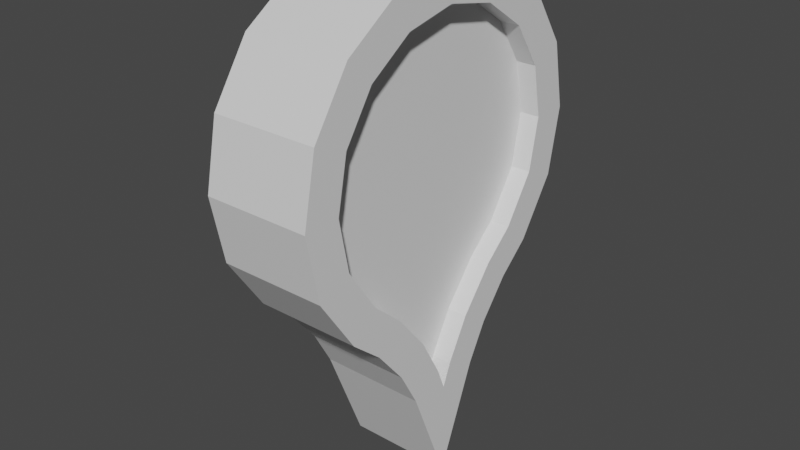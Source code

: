 # Source: Icon.blend  (saved by Blender 2.93.21; exported with 4.5.12 LTS)
import bpy
from mathutils import Matrix  # noqa: F401  (used for matrix-valued properties, if any)

bpy.ops.wm.read_factory_settings(use_empty=True)
scene = bpy.context.scene
scene.name = 'Scene'

# ---- collections
col_collection = bpy.data.collections.new('Collection'); scene.collection.children.link(col_collection)

# ---- materials (node trees are filled in below, after node groups)
mat_material = bpy.data.materials.new('Material')
mat_material.alpha_threshold = 0.0
mat_material.use_transparent_shadow = False
mat_material.line_color = (0.0, 0.0, 0.0, 1.0)

# ---- material node trees
mat_material.use_nodes = True; mat_material.node_tree.nodes.clear()
_N = mat_material.node_tree.nodes; _L = mat_material.node_tree.links
n0 = _N.new('ShaderNodeOutputMaterial'); n0.name = 'Material Output'; n0.location = (300, 300)
n1 = _N.new('ShaderNodeBsdfPrincipled'); n1.name = 'Principled BSDF'; n1.location = (10, 300)
n1.distribution = 'GGX'
n1.subsurface_method = 'BURLEY'
n1.inputs[2].default_value = 0.4
n1.inputs[3].default_value = 1.45
n1.inputs[27].default_value = (0.0, 0.0, 0.0, 1.0)
n1.inputs[28].default_value = 1.0
_L.new(n1.outputs[0], n0.inputs[0])
n0.is_active_output = True

# ---- world
world_world = bpy.data.worlds.new('World'); scene.world = world_world
world_world.use_nodes = True; world_world.node_tree.nodes.clear()
_N = world_world.node_tree.nodes; _L = world_world.node_tree.links
n0 = _N.new('ShaderNodeOutputWorld'); n0.name = 'World Output'; n0.location = (300, 300)
n1 = _N.new('ShaderNodeBackground'); n1.name = 'Background'; n1.location = (10, 300)
n1.inputs[0].default_value = (0.05088, 0.05088, 0.05088, 1.0)
_L.new(n1.outputs[0], n0.inputs[0])
n0.is_active_output = True
world_world.color = (0.05088, 0.05088, 0.05088)
world_world.use_sun_shadow = False
world_world.sun_shadow_jitter_overblur = 0.0

# ---- meshes
me_cube = bpy.data.meshes.new('Cube')
me_cube.from_pydata([(0.3071, 0.5575, 2.316), (0.3071, -0.5575, 2.316), (0.3071, 0.3017, 2.487), (0.3071, 0.0, 2.547), (0.3071, -0.3017, 2.487), (0.3071, 0.7284, 1.457), (0.3071, 0.7884, 1.758), (0.3071, 0.7284, 2.06), (0.3071, -0.7284, 2.06), (0.3071, -0.7884, 1.758), (0.3071, -0.7284, 1.457), (0.3071, -0.5501, 1.19), (0.3071, 0.0, 0.4357), (-0.3071, -0.5575, 2.316), (-0.3071, 0.5575, 2.316), (-0.3071, -0.3017, 2.487), (-0.3071, 0.0, 2.547), (-0.3071, 0.3017, 2.487), (-0.3071, 0.5501, 1.19), (-0.3071, 0.7284, 2.06), (-0.3071, 0.7884, 1.758), (-0.3071, 0.7284, 1.457), (-0.3071, -0.7284, 1.457), (-0.3071, -0.7884, 1.758), (-0.3071, -0.7284, 2.06), (-0.3071, -0.5501, 1.19), (-0.3071, 0.0, 0.4357), (0.3071, -0.05001, 0.561), (0.3071, -0.3758, 1.039), (0.3071, -0.1809, 0.7986), (0.3071, 0.05001, 0.561), (0.3071, 0.5501, 1.19), (0.3071, 0.1809, 0.7986), (0.3071, 0.3758, 1.039), (-0.3071, 0.05001, 0.561), (-0.3071, 0.3758, 1.039), (-0.3071, 0.1809, 0.7986), (-0.3071, -0.05001, 0.561), (-0.3071, -0.1809, 0.7986), (-0.3071, -0.3758, 1.039), (-0.3071, 0.7071, 1.051), (-0.3071, 0.9239, 1.376), (0.3071, 1.0, 1.758), (0.3071, 0.9239, 1.376), (-0.3071, 1.0, 1.758), (0.3071, 0.9239, 2.141), (-0.3071, 0.9239, 2.141), (0.3071, -1.0, 1.758), (0.3071, -0.9239, 2.141), (-0.3071, -0.9239, 2.141), (-0.3071, -1.0, 1.758), (0.3071, -0.9239, 1.376), (-0.3071, -0.9239, 1.376), (-0.3071, -0.3827, 2.682), (-0.3071, -0.7071, 2.465), (0.3071, -0.7071, 2.465), (0.3071, -0.3827, 2.682), (-0.3071, 0.0, 2.758), (0.3071, 0.0, 2.758), (-0.3071, 0.3827, 2.682), (0.3071, 0.3827, 2.682), (-0.3071, 0.7071, 2.465), (0.3071, 0.7071, 2.465), (0.3071, 0.3538, 0.6823), (0.3071, 0.238, 0.4721), (-0.3071, 0.238, 0.4721), (-0.3071, 0.3538, 0.6823), (0.3071, 0.5255, 0.8943), (-0.3071, 0.5255, 0.8943), (0.3071, 0.7071, 1.051), (0.3071, -0.3538, 0.6823), (0.3071, -0.5255, 0.8943), (-0.3071, -0.5255, 0.8943), (-0.3071, -0.3538, 0.6823), (0.3071, -0.238, 0.4721), (-0.3071, -0.238, 0.4721), (-0.3071, 0.0, -0.124), (0.3071, 0.0, -0.124), (0.3071, -0.7071, 1.051), (-0.3071, -0.7071, 1.051), (-0.3071, 0.5501, 1.19), (-0.3071, 0.7284, 1.457), (0.3071, 0.7884, 1.758), (0.3071, 0.7284, 1.457), (-0.3071, 0.7884, 1.758), (0.3071, 0.7284, 2.06), (-0.3071, 0.7284, 2.06), (0.3071, -0.7884, 1.758), (0.3071, -0.7284, 2.06), (-0.3071, -0.7284, 2.06), (-0.3071, -0.7884, 1.758), (0.3071, -0.7284, 1.457), (-0.3071, -0.7284, 1.457), (-0.3071, -0.3017, 2.487), (-0.3071, -0.5575, 2.316), (0.3071, -0.5575, 2.316), (0.3071, -0.3017, 2.487), (-0.3071, 0.0, 2.547), (0.3071, 0.0, 2.547), (-0.3071, 0.3017, 2.487), (0.3071, 0.3017, 2.487), (-0.3071, 0.5575, 2.316), (0.3071, 0.5575, 2.316), (0.3071, 0.1809, 0.7986), (0.3071, 0.05001, 0.561), (-0.3071, 0.05001, 0.561), (-0.3071, 0.1809, 0.7986), (0.3071, 0.3758, 1.039), (-0.3071, 0.3758, 1.039), (0.3071, 0.5501, 1.19), (0.3071, -0.1809, 0.7986), (0.3071, -0.3758, 1.039), (-0.3071, -0.3758, 1.039), (-0.3071, -0.1809, 0.7986), (0.3071, -0.05001, 0.561), (-0.3071, -0.05001, 0.561), (-0.3071, 0.0, 0.4357), (0.3071, 0.0, 0.4357), (0.3071, -0.5501, 1.19), (-0.3071, -0.5501, 1.19), (-0.1927, 0.5501, 1.19), (-0.1927, 0.7284, 1.457), (0.1927, 0.7884, 1.758), (0.1927, 0.7284, 1.457), (-0.1927, 0.7884, 1.758), (0.1927, 0.7284, 2.06), (-0.1927, 0.7284, 2.06), (0.1927, -0.7884, 1.758), (0.1927, -0.7284, 2.06), (-0.1927, -0.7284, 2.06), (-0.1927, -0.7884, 1.758), (0.1927, -0.7284, 1.457), (-0.1927, -0.7284, 1.457), (-0.1927, -0.3017, 2.487), (-0.1927, -0.5575, 2.316), (0.1927, -0.5575, 2.316), (0.1927, -0.3017, 2.487), (-0.1927, 0.0, 2.547), (0.1927, 0.0, 2.547), (-0.1927, 0.3017, 2.487), (0.1927, 0.3017, 2.487), (-0.1927, 0.5575, 2.316), (0.1927, 0.5575, 2.316), (0.1927, 0.1809, 0.7986), (0.1927, 0.05001, 0.561), (-0.1927, 0.05001, 0.561), (-0.1927, 0.1809, 0.7986), (0.1927, 0.3758, 1.039), (-0.1927, 0.3758, 1.039), (0.1927, 0.5501, 1.19), (0.1927, -0.1809, 0.7986), (0.1927, -0.3758, 1.039), (-0.1927, -0.3758, 1.039), (-0.1927, -0.1809, 0.7986), (0.1927, -0.05001, 0.561), (-0.1927, -0.05001, 0.561), (-0.1927, 0.0, 0.4357), (0.1927, 0.0, 0.4357), (0.1927, -0.5501, 1.19), (-0.1927, -0.5501, 1.19)], [], [(69, 40, 41, 43), (43, 41, 44, 42), (42, 44, 46, 45), (45, 46, 61, 62), (55, 54, 49, 48), (48, 49, 50, 47), (47, 50, 52, 51), (51, 52, 79, 78), (65, 64, 77, 76), (39, 25, 119, 112), (3, 4, 96, 98), (54, 55, 56, 53), (53, 56, 58, 57), (57, 58, 60, 59), (59, 60, 62, 61), (64, 65, 66, 63), (63, 66, 68, 67), (67, 68, 40, 69), (78, 79, 72, 71), (71, 72, 73, 70), (70, 73, 75, 74), (76, 77, 74, 75), (18, 21, 41, 40), (6, 5, 43, 42), (21, 20, 44, 41), (7, 6, 42, 45), (20, 19, 46, 44), (9, 8, 48, 47), (24, 23, 50, 49), (10, 9, 47, 51), (23, 22, 52, 50), (15, 13, 54, 53), (1, 4, 56, 55), (16, 15, 53, 57), (4, 3, 58, 56), (17, 16, 57, 59), (3, 2, 60, 58), (14, 17, 59, 61), (2, 0, 62, 60), (32, 30, 64, 63), (34, 36, 66, 65), (33, 32, 63, 67), (36, 35, 68, 66), (31, 33, 67, 69), (29, 28, 71, 70), (39, 38, 73, 72), (27, 29, 70, 74), (38, 37, 75, 73), (37, 26, 76, 75), (12, 27, 74, 77), (30, 12, 77, 64), (26, 34, 65, 76), (5, 31, 69, 43), (0, 7, 45, 62), (19, 14, 61, 46), (8, 1, 55, 48), (13, 24, 49, 54), (11, 10, 51, 78), (22, 25, 79, 52), (35, 18, 40, 68), (28, 11, 78, 71), (25, 39, 72, 79), (97, 99, 139, 137), (116, 115, 155, 156), (26, 37, 115, 116), (16, 17, 99, 97), (21, 18, 80, 81), (27, 12, 117, 114), (2, 3, 98, 100), (5, 6, 82, 83), (12, 30, 104, 117), (17, 14, 101, 99), (20, 21, 81, 84), (34, 26, 116, 105), (0, 2, 100, 102), (6, 7, 85, 82), (31, 5, 83, 109), (30, 32, 103, 104), (19, 20, 84, 86), (7, 0, 102, 85), (36, 34, 105, 106), (8, 9, 87, 88), (14, 19, 86, 101), (32, 33, 107, 103), (23, 24, 89, 90), (1, 8, 88, 95), (35, 36, 106, 108), (9, 10, 91, 87), (24, 13, 94, 89), (33, 31, 109, 107), (22, 23, 90, 92), (10, 11, 118, 91), (28, 29, 110, 111), (13, 15, 93, 94), (25, 22, 92, 119), (38, 39, 112, 113), (4, 1, 95, 96), (18, 35, 108, 80), (29, 27, 114, 110), (15, 16, 97, 93), (11, 28, 111, 118), (37, 38, 113, 115), (120, 148, 146, 145, 156, 155, 153, 152, 159, 132, 130, 129, 134, 133, 137, 139, 141, 126, 124, 121), (149, 123, 122, 125, 142, 140, 138, 136, 135, 128, 127, 131, 158, 151, 150, 154, 157, 144, 143, 147), (81, 80, 120, 121), (114, 117, 157, 154), (100, 98, 138, 140), (83, 82, 122, 123), (117, 104, 144, 157), (99, 101, 141, 139), (84, 81, 121, 124), (105, 116, 156, 145), (102, 100, 140, 142), (82, 85, 125, 122), (109, 83, 123, 149), (104, 103, 143, 144), (86, 84, 124, 126), (85, 102, 142, 125), (106, 105, 145, 146), (88, 87, 127, 128), (101, 86, 126, 141), (103, 107, 147, 143), (90, 89, 129, 130), (95, 88, 128, 135), (108, 106, 146, 148), (87, 91, 131, 127), (89, 94, 134, 129), (107, 109, 149, 147), (92, 90, 130, 132), (91, 118, 158, 131), (111, 110, 150, 151), (94, 93, 133, 134), (119, 92, 132, 159), (113, 112, 152, 153), (96, 95, 135, 136), (80, 108, 148, 120), (110, 114, 154, 150), (93, 97, 137, 133), (118, 111, 151, 158), (115, 113, 153, 155), (98, 96, 136, 138), (112, 119, 159, 152)])
_uv = me_cube.uv_layers.new(name='UVMap')
_uv.uv.foreach_set('vector', [0.375, 0.625, 0.125, 0.625, 0.125, 0.5772, 0.375, 0.5772, 0.375, 0.5772, 0.125, 0.5772, 0.125, 0.5, 0.375, 0.5, 0.375, 0.5, 0.375, 0.25, 0.4522, 0.25, 0.4522, 0.5, 0.4522, 0.5, 0.4522, 0.25, 0.5, 0.25, 0.5, 0.5, 0.625, 0.625, 0.875, 0.625, 0.875, 0.6728, 0.625, 0.6728, 0.625, 0.6728, 0.875, 0.6728, 0.875, 0.75, 0.625, 0.75, 0.625, 0.75, 0.625, 1.0, 0.5478, 1.0, 0.5478, 0.75, 0.5478, 0.75, 0.5478, 1.0, 0.5, 1.0, 0.5, 0.75, 0.125, 0.702, 0.375, 0.702, 0.375, 0.75, 0.125, 0.75, 0.4747, 0.03321, 0.5004, 0.02815, 0.5004, 0.02815, 0.4747, 0.03321, 0.5702, 0.5548, 0.5916, 0.5868, 0.5916, 0.5868, 0.5702, 0.5548, 0.875, 0.625, 0.625, 0.625, 0.625, 0.5772, 0.875, 0.5772, 0.875, 0.5772, 0.625, 0.5772, 0.625, 0.5, 0.875, 0.5, 0.625, 0.25, 0.625, 0.5, 0.5478, 0.5, 0.5478, 0.25, 0.5478, 0.25, 0.5478, 0.5, 0.5, 0.5, 0.5, 0.25, 0.375, 0.702, 0.125, 0.702, 0.125, 0.6842, 0.375, 0.6842, 0.375, 0.6842, 0.125, 0.6842, 0.125, 0.6542, 0.375, 0.6542, 0.375, 0.6542, 0.125, 0.6542, 0.125, 0.625, 0.375, 0.625, 0.5, 0.75, 0.5, 1.0, 0.4708, 1.0, 0.4708, 0.75, 0.4708, 0.75, 0.4708, 1.0, 0.4408, 1.0, 0.4408, 0.75, 0.4408, 0.75, 0.4408, 1.0, 0.423, 1.0, 0.423, 0.75, 0.375, 1.0, 0.375, 0.75, 0.423, 0.75, 0.423, 1.0, 0.4032, 0.1254, 0.41, 0.1638, 0.3845, 0.1728, 0.375, 0.125, 0.4311, 0.5546, 0.41, 0.5862, 0.3845, 0.5772, 0.4116, 0.5366, 0.41, 0.1638, 0.4311, 0.1954, 0.4116, 0.2134, 0.3845, 0.1728, 0.4629, 0.5333, 0.4311, 0.5546, 0.4116, 0.5366, 0.4522, 0.5095, 0.4311, 0.1954, 0.4629, 0.2167, 0.4522, 0.2405, 0.4116, 0.2134, 0.5704, 0.6939, 0.5917, 0.6621, 0.6155, 0.6728, 0.5884, 0.7134, 0.5917, 0.0879, 0.5704, 0.05607, 0.5884, 0.03661, 0.6155, 0.07716, 0.5388, 0.715, 0.5704, 0.6939, 0.5884, 0.7134, 0.5478, 0.7405, 0.5704, 0.05607, 0.5388, 0.035, 0.5478, 0.009515, 0.5884, 0.03661, 0.5916, 0.1632, 0.5991, 0.1255, 0.625, 0.125, 0.6155, 0.1728, 0.5991, 0.6245, 0.5916, 0.5868, 0.6155, 0.5772, 0.625, 0.625, 0.5702, 0.1952, 0.5916, 0.1632, 0.6155, 0.1728, 0.5884, 0.2134, 0.5916, 0.5868, 0.5702, 0.5548, 0.5884, 0.5366, 0.6155, 0.5772, 0.5382, 0.2166, 0.5702, 0.1952, 0.5884, 0.2134, 0.5478, 0.2405, 0.5702, 0.5548, 0.5382, 0.5334, 0.5478, 0.5095, 0.5884, 0.5366, 0.5005, 0.2241, 0.5382, 0.2166, 0.5478, 0.2405, 0.5, 0.25, 0.5382, 0.5334, 0.5005, 0.5259, 0.5, 0.5, 0.5478, 0.5095, 0.4143, 0.6788, 0.4191, 0.6971, 0.3948, 0.6882, 0.3844, 0.6781, 0.4191, 0.05292, 0.4143, 0.07125, 0.3844, 0.07191, 0.3948, 0.06183, 0.4082, 0.6503, 0.4143, 0.6788, 0.3844, 0.6781, 0.377, 0.6551, 0.4143, 0.07125, 0.4082, 0.09965, 0.377, 0.09487, 0.3844, 0.07191, 0.4032, 0.6246, 0.4082, 0.6503, 0.377, 0.6551, 0.375, 0.625, 0.4462, 0.7107, 0.4747, 0.7168, 0.4699, 0.748, 0.4469, 0.7406, 0.4747, 0.03321, 0.4462, 0.03926, 0.4469, 0.009361, 0.4699, 0.001973, 0.4279, 0.7059, 0.4462, 0.7107, 0.4469, 0.7406, 0.4368, 0.7302, 0.4462, 0.03926, 0.4279, 0.04408, 0.4368, 0.01976, 0.4469, 0.009361, 0.4279, 0.04408, 0.4205, 0.04552, 0.4116, 0.03661, 0.4368, 0.01976, 0.4205, 0.7045, 0.4279, 0.7059, 0.4368, 0.7302, 0.4116, 0.7134, 0.4191, 0.6971, 0.4205, 0.7045, 0.4116, 0.7134, 0.3948, 0.6882, 0.4205, 0.04552, 0.4191, 0.05292, 0.3948, 0.06183, 0.4116, 0.03661, 0.41, 0.5862, 0.4032, 0.6246, 0.375, 0.625, 0.3845, 0.5772, 0.5005, 0.5259, 0.4629, 0.5333, 0.4522, 0.5095, 0.5, 0.5, 0.4629, 0.2167, 0.5005, 0.2241, 0.5, 0.25, 0.4522, 0.2405, 0.5917, 0.6621, 0.5991, 0.6245, 0.625, 0.625, 0.6155, 0.6728, 0.5991, 0.1255, 0.5917, 0.0879, 0.6155, 0.07716, 0.625, 0.125, 0.5004, 0.7218, 0.5388, 0.715, 0.5478, 0.7405, 0.5, 0.75, 0.5388, 0.035, 0.5004, 0.02815, 0.5, 0.0, 0.5478, 0.009515, 0.4082, 0.09965, 0.4032, 0.1254, 0.375, 0.125, 0.377, 0.09487, 0.4747, 0.7168, 0.5004, 0.7218, 0.5, 0.75, 0.4699, 0.748, 0.5004, 0.02815, 0.4747, 0.03321, 0.4699, 0.001973, 0.5, 0.0, 0.5702, 0.1952, 0.5382, 0.2166, 0.5382, 0.2166, 0.5702, 0.1952, 0.4205, 0.04552, 0.4279, 0.04408, 0.4279, 0.04408, 0.4205, 0.04552, 0.4205, 0.04552, 0.4279, 0.04408, 0.4279, 0.04408, 0.4205, 0.04552, 0.5702, 0.1952, 0.5382, 0.2166, 0.5382, 0.2166, 0.5702, 0.1952, 0.41, 0.1638, 0.4032, 0.1254, 0.4032, 0.1254, 0.41, 0.1638, 0.4279, 0.7059, 0.4205, 0.7045, 0.4205, 0.7045, 0.4279, 0.7059, 0.5382, 0.5334, 0.5702, 0.5548, 0.5702, 0.5548, 0.5382, 0.5334, 0.41, 0.5862, 0.4311, 0.5546, 0.4311, 0.5546, 0.41, 0.5862, 0.4205, 0.7045, 0.4191, 0.6971, 0.4191, 0.6971, 0.4205, 0.7045, 0.5382, 0.2166, 0.5005, 0.2241, 0.5005, 0.2241, 0.5382, 0.2166, 0.4311, 0.1954, 0.41, 0.1638, 0.41, 0.1638, 0.4311, 0.1954, 0.4191, 0.05292, 0.4205, 0.04552, 0.4205, 0.04552, 0.4191, 0.05292, 0.5005, 0.5259, 0.5382, 0.5334, 0.5382, 0.5334, 0.5005, 0.5259, 0.4311, 0.5546, 0.4629, 0.5333, 0.4629, 0.5333, 0.4311, 0.5546, 0.4032, 0.6246, 0.41, 0.5862, 0.41, 0.5862, 0.4032, 0.6246, 0.4191, 0.6971, 0.4143, 0.6788, 0.4143, 0.6788, 0.4191, 0.6971, 0.4629, 0.2167, 0.4311, 0.1954, 0.4311, 0.1954, 0.4629, 0.2167, 0.4629, 0.5333, 0.5005, 0.5259, 0.5005, 0.5259, 0.4629, 0.5333, 0.4143, 0.07125, 0.4191, 0.05292, 0.4191, 0.05292, 0.4143, 0.07125, 0.5917, 0.6621, 0.5704, 0.6939, 0.5704, 0.6939, 0.5917, 0.6621, 0.5005, 0.2241, 0.4629, 0.2167, 0.4629, 0.2167, 0.5005, 0.2241, 0.4143, 0.6788, 0.4082, 0.6503, 0.4082, 0.6503, 0.4143, 0.6788, 0.5704, 0.05607, 0.5917, 0.0879, 0.5917, 0.0879, 0.5704, 0.05607, 0.5991, 0.6245, 0.5917, 0.6621, 0.5917, 0.6621, 0.5991, 0.6245, 0.4082, 0.09965, 0.4143, 0.07125, 0.4143, 0.07125, 0.4082, 0.09965, 0.5704, 0.6939, 0.5388, 0.715, 0.5388, 0.715, 0.5704, 0.6939, 0.5917, 0.0879, 0.5991, 0.1255, 0.5991, 0.1255, 0.5917, 0.0879, 0.4082, 0.6503, 0.4032, 0.6246, 0.4032, 0.6246, 0.4082, 0.6503, 0.5388, 0.035, 0.5704, 0.05607, 0.5704, 0.05607, 0.5388, 0.035, 0.5388, 0.715, 0.5004, 0.7218, 0.5004, 0.7218, 0.5388, 0.715, 0.4747, 0.7168, 0.4462, 0.7107, 0.4462, 0.7107, 0.4747, 0.7168, 0.5991, 0.1255, 0.5916, 0.1632, 0.5916, 0.1632, 0.5991, 0.1255, 0.5004, 0.02815, 0.5388, 0.035, 0.5388, 0.035, 0.5004, 0.02815, 0.4462, 0.03926, 0.4747, 0.03321, 0.4747, 0.03321, 0.4462, 0.03926, 0.5916, 0.5868, 0.5991, 0.6245, 0.5991, 0.6245, 0.5916, 0.5868, 0.4032, 0.1254, 0.4082, 0.09965, 0.4082, 0.09965, 0.4032, 0.1254, 0.4462, 0.7107, 0.4279, 0.7059, 0.4279, 0.7059, 0.4462, 0.7107, 0.5916, 0.1632, 0.5702, 0.1952, 0.5702, 0.1952, 0.5916, 0.1632, 0.5004, 0.7218, 0.4747, 0.7168, 0.4747, 0.7168, 0.5004, 0.7218, 0.4279, 0.04408, 0.4462, 0.03926, 0.4462, 0.03926, 0.4279, 0.04408, 0.4032, 0.1254, 0.4082, 0.09965, 0.4143, 0.07125, 0.4191, 0.05292, 0.4205, 0.04552, 0.4279, 0.04408, 0.4462, 0.03926, 0.4747, 0.03321, 0.5004, 0.02815, 0.5388, 0.035, 0.5704, 0.05607, 0.5917, 0.0879, 0.5991, 0.1255, 0.5916, 0.1632, 0.5702, 0.1952, 0.5382, 0.2166, 0.5005, 0.2241, 0.4629, 0.2167, 0.4311, 0.1954, 0.41, 0.1638, 0.4032, 0.6246, 0.41, 0.5862, 0.4311, 0.5546, 0.4629, 0.5333, 0.5005, 0.5259, 0.5382, 0.5334, 0.5702, 0.5548, 0.5916, 0.5868, 0.5991, 0.6245, 0.5917, 0.6621, 0.5704, 0.6939, 0.5388, 0.715, 0.5004, 0.7218, 0.4747, 0.7168, 0.4462, 0.7107, 0.4279, 0.7059, 0.4205, 0.7045, 0.4191, 0.6971, 0.4143, 0.6788, 0.4082, 0.6503, 0.41, 0.1638, 0.4032, 0.1254, 0.4032, 0.1254, 0.41, 0.1638, 0.4279, 0.7059, 0.4205, 0.7045, 0.4205, 0.7045, 0.4279, 0.7059, 0.5382, 0.5334, 0.5702, 0.5548, 0.5702, 0.5548, 0.5382, 0.5334, 0.41, 0.5862, 0.4311, 0.5546, 0.4311, 0.5546, 0.41, 0.5862, 0.4205, 0.7045, 0.4191, 0.6971, 0.4191, 0.6971, 0.4205, 0.7045, 0.5382, 0.2166, 0.5005, 0.2241, 0.5005, 0.2241, 0.5382, 0.2166, 0.4311, 0.1954, 0.41, 0.1638, 0.41, 0.1638, 0.4311, 0.1954, 0.4191, 0.05292, 0.4205, 0.04552, 0.4205, 0.04552, 0.4191, 0.05292, 0.5005, 0.5259, 0.5382, 0.5334, 0.5382, 0.5334, 0.5005, 0.5259, 0.4311, 0.5546, 0.4629, 0.5333, 0.4629, 0.5333, 0.4311, 0.5546, 0.4032, 0.6246, 0.41, 0.5862, 0.41, 0.5862, 0.4032, 0.6246, 0.4191, 0.6971, 0.4143, 0.6788, 0.4143, 0.6788, 0.4191, 0.6971, 0.4629, 0.2167, 0.4311, 0.1954, 0.4311, 0.1954, 0.4629, 0.2167, 0.4629, 0.5333, 0.5005, 0.5259, 0.5005, 0.5259, 0.4629, 0.5333, 0.4143, 0.07125, 0.4191, 0.05292, 0.4191, 0.05292, 0.4143, 0.07125, 0.5917, 0.6621, 0.5704, 0.6939, 0.5704, 0.6939, 0.5917, 0.6621, 0.5005, 0.2241, 0.4629, 0.2167, 0.4629, 0.2167, 0.5005, 0.2241, 0.4143, 0.6788, 0.4082, 0.6503, 0.4082, 0.6503, 0.4143, 0.6788, 0.5704, 0.05607, 0.5917, 0.0879, 0.5917, 0.0879, 0.5704, 0.05607, 0.5991, 0.6245, 0.5917, 0.6621, 0.5917, 0.6621, 0.5991, 0.6245, 0.4082, 0.09965, 0.4143, 0.07125, 0.4143, 0.07125, 0.4082, 0.09965, 0.5704, 0.6939, 0.5388, 0.715, 0.5388, 0.715, 0.5704, 0.6939, 0.5917, 0.0879, 0.5991, 0.1255, 0.5991, 0.1255, 0.5917, 0.0879, 0.4082, 0.6503, 0.4032, 0.6246, 0.4032, 0.6246, 0.4082, 0.6503, 0.5388, 0.035, 0.5704, 0.05607, 0.5704, 0.05607, 0.5388, 0.035, 0.5388, 0.715, 0.5004, 0.7218, 0.5004, 0.7218, 0.5388, 0.715, 0.4747, 0.7168, 0.4462, 0.7107, 0.4462, 0.7107, 0.4747, 0.7168, 0.5991, 0.1255, 0.5916, 0.1632, 0.5916, 0.1632, 0.5991, 0.1255, 0.5004, 0.02815, 0.5388, 0.035, 0.5388, 0.035, 0.5004, 0.02815, 0.4462, 0.03926, 0.4747, 0.03321, 0.4747, 0.03321, 0.4462, 0.03926, 0.5916, 0.5868, 0.5991, 0.6245, 0.5991, 0.6245, 0.5916, 0.5868, 0.4032, 0.1254, 0.4082, 0.09965, 0.4082, 0.09965, 0.4032, 0.1254, 0.4462, 0.7107, 0.4279, 0.7059, 0.4279, 0.7059, 0.4462, 0.7107, 0.5916, 0.1632, 0.5702, 0.1952, 0.5702, 0.1952, 0.5916, 0.1632, 0.5004, 0.7218, 0.4747, 0.7168, 0.4747, 0.7168, 0.5004, 0.7218, 0.4279, 0.04408, 0.4462, 0.03926, 0.4462, 0.03926, 0.4279, 0.04408, 0.5702, 0.5548, 0.5916, 0.5868, 0.5916, 0.5868, 0.5702, 0.5548, 0.4747, 0.03321, 0.5004, 0.02815, 0.5004, 0.02815, 0.4747, 0.03321])
me_cube.materials.append(mat_material)
me_cube.use_remesh_preserve_volume = False
me_cube.use_remesh_preserve_attributes = False
me_cube.use_mirror_vertex_groups = False
me_cube.update()

# ---- objects
ob_icon = bpy.data.objects.new('Icon', me_cube)

# ---- transforms, parenting, visibility, modifiers, constraints
ob_icon.location = (0.0, 0.0, 0.0)
ob_icon.lock_rotations_4d = False
ob_icon.empty_display_type = 'ARROWS'
ob_icon.lineart.crease_threshold = 0.0

# ---- collection membership
col_collection.objects.link(ob_icon)

# ---- scene / render settings (as saved in the file)
scene.frame_start = 1; scene.frame_end = 250; scene.frame_set(1)
scene.render.engine = 'BLENDER_EEVEE_NEXT'
scene.cycles.use_denoising = False
scene.cycles.samples = 128
scene.cycles.sampling_pattern = 'TABULATED_SOBOL'
scene.cycles.use_adaptive_sampling = False
scene.cycles.use_light_tree = False
scene.view_settings.view_transform = 'Filmic'
bpy.context.view_layer.update()

# ---- added for rendering (the .blend has no active camera and no usable light): camera, sun
cam_auto = bpy.data.cameras.new('AutoCamera')
cam_auto.lens = 50.0
cam_auto.sensor_width = 36.0
cam_auto.clip_end = 1000.0
ob_auto_camera = bpy.data.objects.new('AutoCamera', cam_auto)
scene.collection.objects.link(ob_auto_camera)
ob_auto_camera.location = (3.29527, -3.95433, 3.95339)
ob_auto_camera.rotation_euler = (1.09748, -7.21219e-08, 0.694738)
scene.camera = ob_auto_camera
light_auto_sun = bpy.data.lights.new('AutoSun', 'SUN')
light_auto_sun.energy = 3.0
light_auto_sun.angle = 0.0523599
ob_auto_sun = bpy.data.objects.new('AutoSun', light_auto_sun)
scene.collection.objects.link(ob_auto_sun)
ob_auto_sun.rotation_euler = (0.872665, 0.174533, 0.523599)
bpy.context.view_layer.update()
